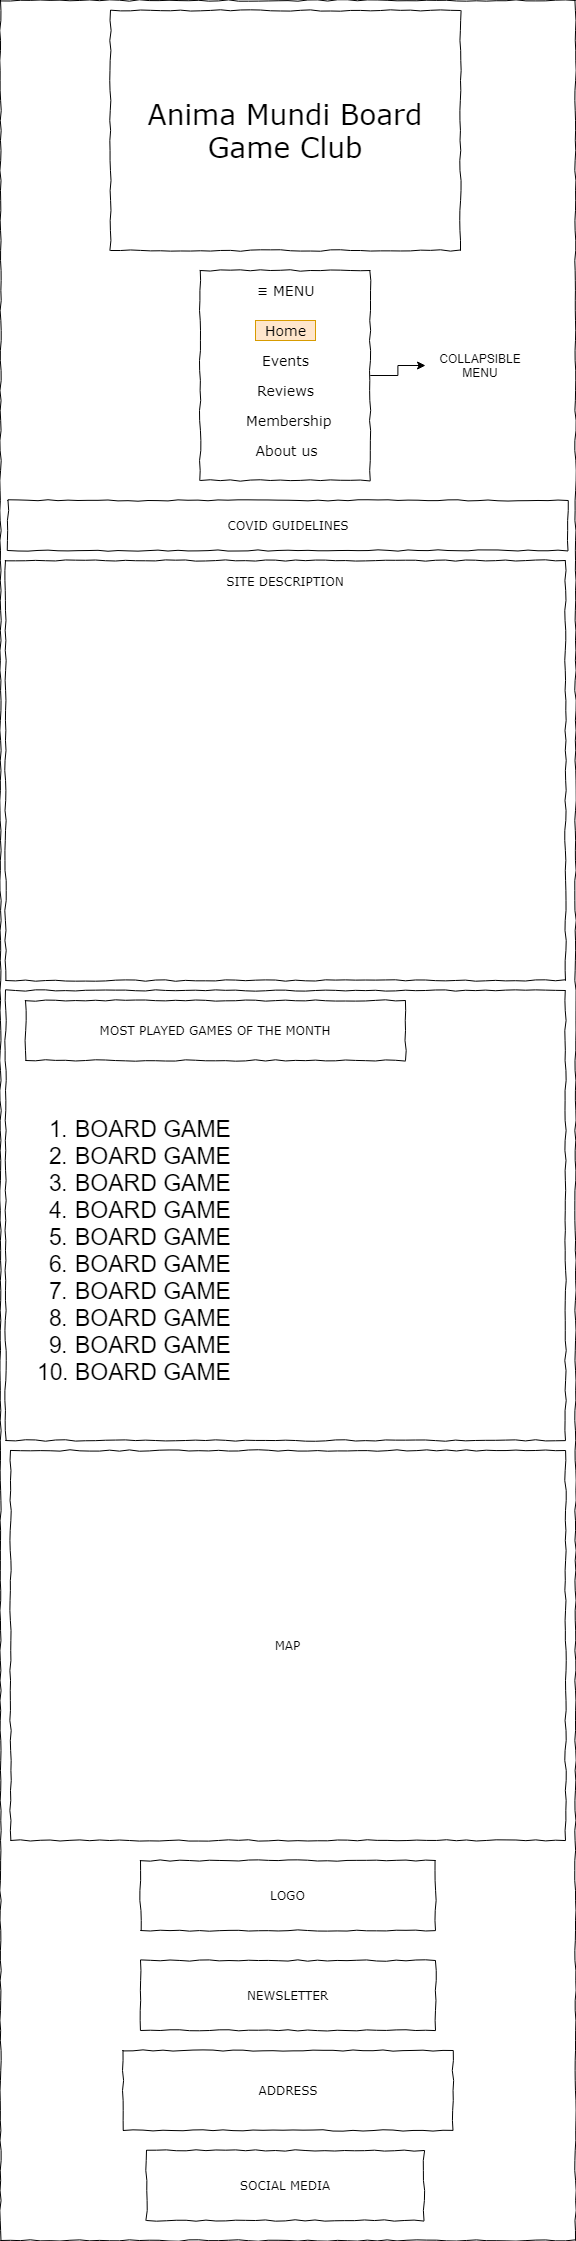

The diagram above was exported from draw.io. Its source (the exported page's mxGraphModel, read from the mxfile embedded in the PNG):
<mxGraphModel dx="2062" dy="1103" grid="1" gridSize="10" guides="1" tooltips="1" connect="1" arrows="1" fold="1" page="1" pageScale="1" pageWidth="600" pageHeight="800" background="none" math="0" shadow="0">
  <root>
    <mxCell id="0" />
    <mxCell id="1" parent="0" />
    <mxCell id="677b7b8949515195-1" value="" style="whiteSpace=wrap;html=1;rounded=0;shadow=0;labelBackgroundColor=none;strokeColor=#000000;strokeWidth=1;fillColor=none;fontFamily=Verdana;fontSize=12;fontColor=#000000;align=center;comic=1;" parent="1" vertex="1">
      <mxGeometry x="15" y="10" width="575" height="2240" as="geometry" />
    </mxCell>
    <mxCell id="677b7b8949515195-2" value="Anima Mundi Board Game Club" style="whiteSpace=wrap;html=1;rounded=0;shadow=0;labelBackgroundColor=none;strokeWidth=1;fontFamily=Verdana;fontSize=28;align=center;comic=1;" parent="1" vertex="1">
      <mxGeometry x="125" y="20" width="350" height="240" as="geometry" />
    </mxCell>
    <mxCell id="677b7b8949515195-8" value="" style="whiteSpace=wrap;html=1;rounded=0;shadow=0;labelBackgroundColor=none;strokeWidth=1;fillColor=none;fontFamily=Verdana;fontSize=12;align=center;comic=1;" parent="1" vertex="1">
      <mxGeometry x="20" y="1000" width="560" height="450" as="geometry" />
    </mxCell>
    <mxCell id="677b7b8949515195-10" value="COVID GUIDELINES" style="whiteSpace=wrap;html=1;rounded=0;shadow=0;labelBackgroundColor=none;strokeWidth=1;fillColor=none;fontFamily=Verdana;fontSize=12;align=center;comic=1;" parent="1" vertex="1">
      <mxGeometry x="22.5" y="510" width="560" height="50" as="geometry" />
    </mxCell>
    <mxCell id="677b7b8949515195-11" value="Home" style="text;html=1;points=[];align=center;verticalAlign=top;spacingTop=-4;fontSize=14;fontFamily=Verdana;fillColor=#ffe6cc;strokeColor=#d79b00;" parent="1" vertex="1">
      <mxGeometry x="270" y="330" width="60" height="20" as="geometry" />
    </mxCell>
    <mxCell id="677b7b8949515195-12" value="Events" style="text;html=1;points=[];align=center;verticalAlign=top;spacingTop=-4;fontSize=14;fontFamily=Verdana" parent="1" vertex="1">
      <mxGeometry x="270" y="360" width="60" height="20" as="geometry" />
    </mxCell>
    <mxCell id="677b7b8949515195-13" value="Reviews" style="text;html=1;points=[];align=left;verticalAlign=top;spacingTop=-4;fontSize=14;fontFamily=Verdana" parent="1" vertex="1">
      <mxGeometry x="270" y="390" width="60" height="20" as="geometry" />
    </mxCell>
    <mxCell id="677b7b8949515195-15" value="&lt;div style=&quot;text-align: justify&quot;&gt;SITE DESCRIPTION&lt;/div&gt;" style="whiteSpace=wrap;html=1;rounded=0;shadow=0;labelBackgroundColor=none;strokeWidth=1;fillColor=none;fontFamily=Verdana;fontSize=12;align=center;verticalAlign=top;spacing=10;comic=1;" parent="1" vertex="1">
      <mxGeometry x="20" y="570" width="560" height="420" as="geometry" />
    </mxCell>
    <mxCell id="677b7b8949515195-26" value="MAP" style="whiteSpace=wrap;html=1;rounded=0;shadow=0;labelBackgroundColor=none;strokeWidth=1;fillColor=none;fontFamily=Verdana;fontSize=12;align=center;comic=1;" parent="1" vertex="1">
      <mxGeometry x="25" y="1460" width="555" height="390" as="geometry" />
    </mxCell>
    <mxCell id="k-GG3RUXwYEk20aegxlU-4" value="ADDRESS" style="whiteSpace=wrap;html=1;rounded=0;shadow=0;labelBackgroundColor=none;strokeWidth=1;fillColor=none;fontFamily=Verdana;fontSize=12;align=center;comic=1;" parent="1" vertex="1">
      <mxGeometry x="137.5" y="2060" width="330" height="80" as="geometry" />
    </mxCell>
    <mxCell id="k-GG3RUXwYEk20aegxlU-11" value="SOCIAL MEDIA" style="whiteSpace=wrap;html=1;rounded=0;shadow=0;labelBackgroundColor=none;strokeWidth=1;fillColor=none;fontFamily=Verdana;fontSize=12;align=center;comic=1;" parent="1" vertex="1">
      <mxGeometry x="161" y="2160" width="277.5" height="70" as="geometry" />
    </mxCell>
    <mxCell id="GOJK8IqNdyb3k1FqaGKl-1" value="MOST PLAYED GAMES OF THE MONTH" style="whiteSpace=wrap;html=1;rounded=0;shadow=0;labelBackgroundColor=none;strokeWidth=1;fillColor=none;fontFamily=Verdana;fontSize=12;align=center;comic=1;" parent="1" vertex="1">
      <mxGeometry x="40" y="1010" width="380" height="60" as="geometry" />
    </mxCell>
    <mxCell id="GOJK8IqNdyb3k1FqaGKl-7" value="&lt;ol style=&quot;font-size: 23px;&quot;&gt;&lt;li style=&quot;font-size: 23px;&quot;&gt;BOARD GAME&lt;/li&gt;&lt;li style=&quot;font-size: 23px;&quot;&gt;BOARD GAME&lt;/li&gt;&lt;li style=&quot;font-size: 23px;&quot;&gt;BOARD GAME&lt;/li&gt;&lt;li style=&quot;font-size: 23px;&quot;&gt;BOARD GAME&lt;/li&gt;&lt;li style=&quot;font-size: 23px;&quot;&gt;BOARD GAME&lt;/li&gt;&lt;li style=&quot;font-size: 23px;&quot;&gt;BOARD GAME&lt;/li&gt;&lt;li style=&quot;font-size: 23px;&quot;&gt;BOARD GAME&lt;/li&gt;&lt;li style=&quot;font-size: 23px;&quot;&gt;BOARD GAME&lt;/li&gt;&lt;li style=&quot;font-size: 23px;&quot;&gt;BOARD GAME&lt;/li&gt;&lt;li style=&quot;font-size: 23px;&quot;&gt;BOARD GAME&lt;/li&gt;&lt;/ol&gt;" style="text;strokeColor=none;fillColor=none;html=1;whiteSpace=wrap;verticalAlign=middle;overflow=hidden;fontSize=23;spacingTop=0;spacing=15;" parent="1" vertex="1">
      <mxGeometry x="35" y="1080" width="380" height="360" as="geometry" />
    </mxCell>
    <mxCell id="eJZc40vha4-56mfr8BrR-1" value="About us" style="text;html=1;points=[];align=center;verticalAlign=top;spacingTop=-4;fontSize=14;fontFamily=Verdana;" parent="1" vertex="1">
      <mxGeometry x="265.5" y="450" width="70" height="20" as="geometry" />
    </mxCell>
    <mxCell id="eJZc40vha4-56mfr8BrR-2" value="Membership" style="text;html=1;points=[];align=left;verticalAlign=top;spacingTop=-4;fontSize=14;fontFamily=Verdana" parent="1" vertex="1">
      <mxGeometry x="259" y="420" width="83" height="20" as="geometry" />
    </mxCell>
    <mxCell id="VcfmimgnizOlzM-Q1-WE-1" value="NEWSLETTER" style="whiteSpace=wrap;html=1;rounded=0;shadow=0;labelBackgroundColor=none;strokeWidth=1;fillColor=none;fontFamily=Verdana;fontSize=12;align=center;comic=1;" parent="1" vertex="1">
      <mxGeometry x="155" y="1970" width="295" height="70" as="geometry" />
    </mxCell>
    <mxCell id="VcfmimgnizOlzM-Q1-WE-2" value="LOGO" style="whiteSpace=wrap;html=1;rounded=0;shadow=0;labelBackgroundColor=none;strokeWidth=1;fillColor=none;fontFamily=Verdana;fontSize=12;align=center;comic=1;" parent="1" vertex="1">
      <mxGeometry x="155" y="1870" width="295" height="70" as="geometry" />
    </mxCell>
    <mxCell id="5MPY6h8Lu9N6aFXMLprX-3" value="≡ MENU" style="text;html=1;points=[];align=center;verticalAlign=top;spacingTop=-4;fontSize=14;fontFamily=Verdana" parent="1" vertex="1">
      <mxGeometry x="250" y="290" width="100" height="20" as="geometry" />
    </mxCell>
    <mxCell id="5MPY6h8Lu9N6aFXMLprX-5" style="edgeStyle=orthogonalEdgeStyle;rounded=0;orthogonalLoop=1;jettySize=auto;html=1;" parent="1" source="5MPY6h8Lu9N6aFXMLprX-4" target="5MPY6h8Lu9N6aFXMLprX-6" edge="1">
      <mxGeometry relative="1" as="geometry">
        <mxPoint x="460" y="350" as="targetPoint" />
      </mxGeometry>
    </mxCell>
    <mxCell id="5MPY6h8Lu9N6aFXMLprX-4" value="&lt;div style=&quot;text-align: justify&quot;&gt;&lt;br&gt;&lt;/div&gt;" style="whiteSpace=wrap;html=1;rounded=0;shadow=0;labelBackgroundColor=none;strokeWidth=1;fillColor=none;fontFamily=Verdana;fontSize=12;align=center;verticalAlign=top;spacing=10;comic=1;" parent="1" vertex="1">
      <mxGeometry x="214.75" y="280" width="170" height="210" as="geometry" />
    </mxCell>
    <mxCell id="5MPY6h8Lu9N6aFXMLprX-6" value="COLLAPSIBLE MENU" style="text;html=1;strokeColor=none;fillColor=none;align=center;verticalAlign=middle;whiteSpace=wrap;rounded=0;" parent="1" vertex="1">
      <mxGeometry x="440" y="340" width="110" height="70" as="geometry" />
    </mxCell>
  </root>
</mxGraphModel>